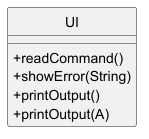

The diagram above was rendered by PlantUML. Its source (embedded in the PNG):
@startuml
hide circle
skinparam classAttributeIconSize 0
class UI {
    + readCommand()
    + showError(String)
    + printOutput()
    + printOutput(A)
}

@enduml